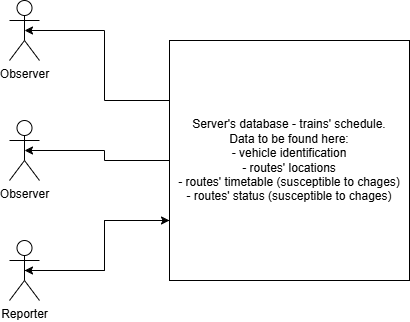

The diagram above was exported from draw.io. Its source (the exported page's mxGraphModel, read from the mxfile embedded in the PNG):
<mxGraphModel dx="1050" dy="618" grid="1" gridSize="10" guides="1" tooltips="1" connect="1" arrows="1" fold="1" page="1" pageScale="1" pageWidth="827" pageHeight="1169" math="0" shadow="0">
  <root>
    <mxCell id="0" />
    <mxCell id="1" parent="0" />
    <mxCell id="lPlhynRfRn3SXkL0j8H0-1" value="Observer&lt;div&gt;&lt;br&gt;&lt;/div&gt;" style="shape=umlActor;verticalLabelPosition=bottom;verticalAlign=top;html=1;outlineConnect=0;" parent="1" vertex="1">
      <mxGeometry x="120" y="80" width="30" height="60" as="geometry" />
    </mxCell>
    <mxCell id="lPlhynRfRn3SXkL0j8H0-9" style="edgeStyle=orthogonalEdgeStyle;rounded=0;orthogonalLoop=1;jettySize=auto;html=1;exitX=0.5;exitY=0.5;exitDx=0;exitDy=0;exitPerimeter=0;entryX=0;entryY=0.75;entryDx=0;entryDy=0;" parent="1" source="lPlhynRfRn3SXkL0j8H0-3" target="lPlhynRfRn3SXkL0j8H0-6" edge="1">
      <mxGeometry relative="1" as="geometry" />
    </mxCell>
    <mxCell id="lPlhynRfRn3SXkL0j8H0-3" value="Reporter" style="shape=umlActor;verticalLabelPosition=bottom;verticalAlign=top;html=1;outlineConnect=0;" parent="1" vertex="1">
      <mxGeometry x="120" y="320" width="30" height="60" as="geometry" />
    </mxCell>
    <mxCell id="lPlhynRfRn3SXkL0j8H0-5" value="Observer&lt;div&gt;&lt;br&gt;&lt;/div&gt;" style="shape=umlActor;verticalLabelPosition=bottom;verticalAlign=top;html=1;outlineConnect=0;" parent="1" vertex="1">
      <mxGeometry x="120" y="200" width="30" height="60" as="geometry" />
    </mxCell>
    <mxCell id="lPlhynRfRn3SXkL0j8H0-6" value="Server's database - trains' schedule.&lt;br&gt;&lt;div&gt;Data to be found here:&lt;br&gt;- vehicle identification&lt;/div&gt;&lt;div&gt;- routes' locations&lt;/div&gt;&lt;div&gt;- routes' timetable (susceptible to chages)&lt;/div&gt;&lt;div&gt;- routes' status&amp;nbsp;&lt;span style=&quot;background-color: initial;&quot;&gt;(susceptible to chages)&lt;/span&gt;&lt;/div&gt;" style="whiteSpace=wrap;html=1;aspect=fixed;align=center;" parent="1" vertex="1">
      <mxGeometry x="280" y="120" width="240" height="240" as="geometry" />
    </mxCell>
    <mxCell id="lPlhynRfRn3SXkL0j8H0-7" style="edgeStyle=orthogonalEdgeStyle;rounded=0;orthogonalLoop=1;jettySize=auto;html=1;exitX=0;exitY=0.25;exitDx=0;exitDy=0;entryX=0.5;entryY=0.5;entryDx=0;entryDy=0;entryPerimeter=0;" parent="1" source="lPlhynRfRn3SXkL0j8H0-6" target="lPlhynRfRn3SXkL0j8H0-1" edge="1">
      <mxGeometry relative="1" as="geometry" />
    </mxCell>
    <mxCell id="lPlhynRfRn3SXkL0j8H0-8" style="edgeStyle=orthogonalEdgeStyle;rounded=0;orthogonalLoop=1;jettySize=auto;html=1;exitX=0;exitY=0.5;exitDx=0;exitDy=0;entryX=0.5;entryY=0.5;entryDx=0;entryDy=0;entryPerimeter=0;" parent="1" source="lPlhynRfRn3SXkL0j8H0-6" target="lPlhynRfRn3SXkL0j8H0-5" edge="1">
      <mxGeometry relative="1" as="geometry" />
    </mxCell>
    <mxCell id="-R205C6jRvNFXgajEH76-3" style="edgeStyle=orthogonalEdgeStyle;rounded=0;orthogonalLoop=1;jettySize=auto;html=1;exitX=0;exitY=0.75;exitDx=0;exitDy=0;entryX=0.5;entryY=0.5;entryDx=0;entryDy=0;entryPerimeter=0;" edge="1" parent="1" source="lPlhynRfRn3SXkL0j8H0-6" target="lPlhynRfRn3SXkL0j8H0-3">
      <mxGeometry relative="1" as="geometry" />
    </mxCell>
  </root>
</mxGraphModel>